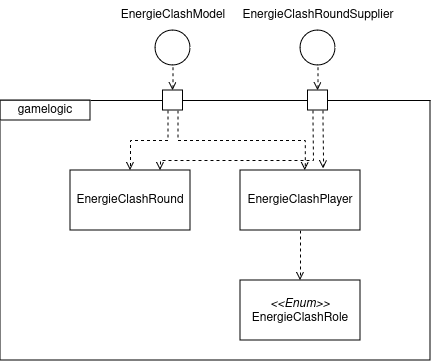

The diagram above was exported from draw.io. Its source (the exported page's mxGraphModel, read from the mxfile embedded in the PNG):
<mxGraphModel dx="1404" dy="724" grid="1" gridSize="10" guides="1" tooltips="1" connect="1" arrows="1" fold="1" page="1" pageScale="1" pageWidth="850" pageHeight="1100" math="0" shadow="0">
  <root>
    <mxCell id="0" />
    <mxCell id="1" parent="0" />
    <mxCell id="aMMttqEeZgmWzIgMIAJL-4" value="" style="swimlane;startSize=0;" parent="1" vertex="1">
      <mxGeometry x="210" y="270" width="430" height="260" as="geometry" />
    </mxCell>
    <mxCell id="dkYQGP1Pq_OuNbnfsu-J-1" value="gamelogic" style="rounded=0;whiteSpace=wrap;html=1;" parent="aMMttqEeZgmWzIgMIAJL-4" vertex="1">
      <mxGeometry width="90" height="20" as="geometry" />
    </mxCell>
    <mxCell id="fhWCjYlHYDo4X56GDbvl-2" style="edgeStyle=orthogonalEdgeStyle;rounded=0;orthogonalLoop=1;jettySize=auto;html=1;exitX=0.5;exitY=1;exitDx=0;exitDy=0;entryX=0.5;entryY=0;entryDx=0;entryDy=0;dashed=1;startArrow=none;startFill=0;endArrow=open;endFill=0;" parent="aMMttqEeZgmWzIgMIAJL-4" source="fhWCjYlHYDo4X56GDbvl-1" target="aMMttqEeZgmWzIgMIAJL-2" edge="1">
      <mxGeometry relative="1" as="geometry" />
    </mxCell>
    <mxCell id="fhWCjYlHYDo4X56GDbvl-1" value="EnergieClashPlayer" style="whiteSpace=wrap;html=1;" parent="aMMttqEeZgmWzIgMIAJL-4" vertex="1">
      <mxGeometry x="240" y="70" width="120" height="60" as="geometry" />
    </mxCell>
    <mxCell id="eCJw_arEOADRbS_z8bF7-1" value="EnergieClashRound" style="rounded=0;whiteSpace=wrap;html=1;" parent="aMMttqEeZgmWzIgMIAJL-4" vertex="1">
      <mxGeometry x="70" y="70" width="120" height="60" as="geometry" />
    </mxCell>
    <mxCell id="aMMttqEeZgmWzIgMIAJL-2" value="&lt;i&gt;&amp;lt;&amp;lt;Enum&amp;gt;&amp;gt;&lt;/i&gt;&lt;br&gt;&lt;div&gt;EnergieClashRole&lt;/div&gt;" style="rounded=0;whiteSpace=wrap;html=1;" parent="aMMttqEeZgmWzIgMIAJL-4" vertex="1">
      <mxGeometry x="240" y="180" width="120" height="60" as="geometry" />
    </mxCell>
    <mxCell id="RLsgxSjrvfnL9kUNKvqT-4" style="edgeStyle=orthogonalEdgeStyle;rounded=0;orthogonalLoop=1;jettySize=auto;html=1;exitX=0.75;exitY=1;exitDx=0;exitDy=0;entryX=0.54;entryY=0.005;entryDx=0;entryDy=0;entryPerimeter=0;startArrow=none;startFill=0;endArrow=open;endFill=0;dashed=1;" parent="aMMttqEeZgmWzIgMIAJL-4" source="RLsgxSjrvfnL9kUNKvqT-1" edge="1">
      <mxGeometry relative="1" as="geometry">
        <mxPoint x="180" y="9.7" as="sourcePoint" />
        <mxPoint x="304.79999999999995" y="70.00000000000001" as="targetPoint" />
        <Array as="points">
          <mxPoint x="178" y="40" />
          <mxPoint x="305" y="40" />
        </Array>
      </mxGeometry>
    </mxCell>
    <mxCell id="RLsgxSjrvfnL9kUNKvqT-5" value="" style="ellipse;whiteSpace=wrap;html=1;aspect=fixed;" parent="1" vertex="1">
      <mxGeometry x="365" y="200" width="35" height="35" as="geometry" />
    </mxCell>
    <mxCell id="RLsgxSjrvfnL9kUNKvqT-6" style="edgeStyle=orthogonalEdgeStyle;rounded=0;orthogonalLoop=1;jettySize=auto;html=1;exitX=0.5;exitY=0;exitDx=0;exitDy=0;entryX=0.5;entryY=1;entryDx=0;entryDy=0;endArrow=none;endFill=0;dashed=1;startArrow=open;startFill=0;" parent="1" source="RLsgxSjrvfnL9kUNKvqT-1" target="RLsgxSjrvfnL9kUNKvqT-5" edge="1">
      <mxGeometry relative="1" as="geometry">
        <Array as="points">
          <mxPoint x="383" y="240" />
          <mxPoint x="383" y="240" />
        </Array>
      </mxGeometry>
    </mxCell>
    <mxCell id="RLsgxSjrvfnL9kUNKvqT-7" value="EnergieClashModel" style="text;html=1;align=center;verticalAlign=middle;whiteSpace=wrap;rounded=0;" parent="1" vertex="1">
      <mxGeometry x="322.5" y="170" width="120" height="30" as="geometry" />
    </mxCell>
    <mxCell id="x1lQ4xOAllLlEno86DV_-2" value="" style="ellipse;whiteSpace=wrap;html=1;aspect=fixed;" parent="1" vertex="1">
      <mxGeometry x="510" y="200" width="35" height="35" as="geometry" />
    </mxCell>
    <mxCell id="x1lQ4xOAllLlEno86DV_-3" value="EnergieClashRoundSupplier" style="text;html=1;align=center;verticalAlign=middle;whiteSpace=wrap;rounded=0;" parent="1" vertex="1">
      <mxGeometry x="447.5" y="170" width="160" height="30" as="geometry" />
    </mxCell>
    <mxCell id="x1lQ4xOAllLlEno86DV_-4" style="edgeStyle=orthogonalEdgeStyle;rounded=0;orthogonalLoop=1;jettySize=auto;html=1;exitX=0.5;exitY=0;exitDx=0;exitDy=0;entryX=0.5;entryY=1;entryDx=0;entryDy=0;dashed=1;endArrow=none;endFill=0;startArrow=open;startFill=0;" parent="1" source="x1lQ4xOAllLlEno86DV_-1" target="x1lQ4xOAllLlEno86DV_-2" edge="1">
      <mxGeometry relative="1" as="geometry">
        <Array as="points">
          <mxPoint x="528" y="250" />
          <mxPoint x="528" y="250" />
          <mxPoint x="528" y="235" />
        </Array>
      </mxGeometry>
    </mxCell>
    <mxCell id="x1lQ4xOAllLlEno86DV_-1" value="" style="rounded=0;whiteSpace=wrap;html=1;" parent="1" vertex="1">
      <mxGeometry x="517.5" y="260" width="20" height="20" as="geometry" />
    </mxCell>
    <mxCell id="x1lQ4xOAllLlEno86DV_-7" style="edgeStyle=orthogonalEdgeStyle;rounded=0;orthogonalLoop=1;jettySize=auto;html=1;exitX=0.75;exitY=1;exitDx=0;exitDy=0;entryX=0.693;entryY=-0.027;entryDx=0;entryDy=0;entryPerimeter=0;dashed=1;startArrow=none;startFill=0;endArrow=open;endFill=0;" parent="1" source="x1lQ4xOAllLlEno86DV_-1" target="fhWCjYlHYDo4X56GDbvl-1" edge="1">
      <mxGeometry relative="1" as="geometry">
        <Array as="points">
          <mxPoint x="533" y="290" />
          <mxPoint x="533" y="290" />
        </Array>
      </mxGeometry>
    </mxCell>
    <mxCell id="x1lQ4xOAllLlEno86DV_-8" style="edgeStyle=orthogonalEdgeStyle;rounded=0;orthogonalLoop=1;jettySize=auto;html=1;exitX=0.25;exitY=1;exitDx=0;exitDy=0;entryX=0.75;entryY=0;entryDx=0;entryDy=0;dashed=1;startArrow=none;startFill=0;endArrow=open;endFill=0;" parent="1" source="x1lQ4xOAllLlEno86DV_-1" target="eCJw_arEOADRbS_z8bF7-1" edge="1">
      <mxGeometry relative="1" as="geometry">
        <Array as="points">
          <mxPoint x="523" y="290" />
          <mxPoint x="523" y="290" />
          <mxPoint x="523" y="330" />
          <mxPoint x="370" y="330" />
        </Array>
      </mxGeometry>
    </mxCell>
    <mxCell id="RLsgxSjrvfnL9kUNKvqT-1" value="" style="rounded=0;whiteSpace=wrap;html=1;" parent="1" vertex="1">
      <mxGeometry x="372.5" y="260" width="20" height="20" as="geometry" />
    </mxCell>
    <mxCell id="RLsgxSjrvfnL9kUNKvqT-3" style="edgeStyle=orthogonalEdgeStyle;rounded=0;orthogonalLoop=1;jettySize=auto;html=1;exitX=0.25;exitY=1;exitDx=0;exitDy=0;entryX=0.5;entryY=0;entryDx=0;entryDy=0;startArrow=none;startFill=0;endArrow=open;endFill=0;dashed=1;" parent="1" source="RLsgxSjrvfnL9kUNKvqT-1" target="eCJw_arEOADRbS_z8bF7-1" edge="1">
      <mxGeometry relative="1" as="geometry" />
    </mxCell>
  </root>
</mxGraphModel>